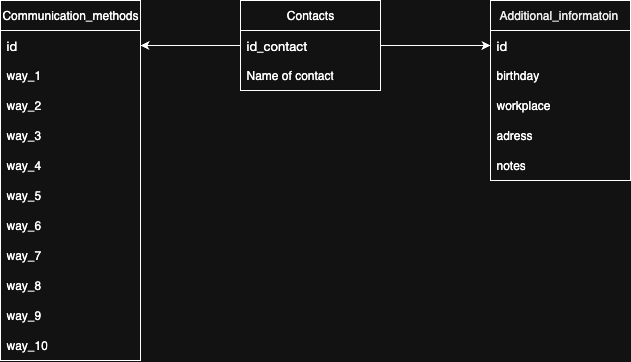

The diagram above was exported from draw.io. Its source (the exported page's mxGraphModel, read from the mxfile embedded in the PNG):
<mxGraphModel dx="930" dy="599" grid="1" gridSize="10" guides="1" tooltips="1" connect="1" arrows="1" fold="1" page="1" pageScale="1" pageWidth="827" pageHeight="1169" math="0" shadow="0">
  <root>
    <mxCell id="0" />
    <mxCell id="1" parent="0" />
    <mxCell id="4MfkwVOfk9QojG-RV3DM-1" value="Contacts" style="swimlane;fontStyle=0;childLayout=stackLayout;horizontal=1;startSize=30;horizontalStack=0;resizeParent=1;resizeParentMax=0;resizeLast=0;collapsible=1;marginBottom=0;whiteSpace=wrap;html=1;" parent="1" vertex="1">
      <mxGeometry x="340" y="150" width="140" height="90" as="geometry" />
    </mxCell>
    <mxCell id="4MfkwVOfk9QojG-RV3DM-2" value="&lt;p style=&quot;margin: 0px; font-variant-numeric: normal; font-variant-east-asian: normal; font-variant-alternates: normal; font-size-adjust: none; font-kerning: auto; font-optical-sizing: auto; font-feature-settings: normal; font-variation-settings: normal; font-variant-position: normal; font-variant-emoji: normal; font-stretch: normal; font-size: 13px; line-height: normal; font-family: &amp;quot;Helvetica Neue&amp;quot;;&quot; class=&quot;p1&quot;&gt;id_contact&lt;/p&gt;" style="text;strokeColor=none;fillColor=none;align=left;verticalAlign=middle;spacingLeft=4;spacingRight=4;overflow=hidden;points=[[0,0.5],[1,0.5]];portConstraint=eastwest;rotatable=0;whiteSpace=wrap;html=1;" parent="4MfkwVOfk9QojG-RV3DM-1" vertex="1">
      <mxGeometry y="30" width="140" height="30" as="geometry" />
    </mxCell>
    <mxCell id="4MfkwVOfk9QojG-RV3DM-3" value="Name of contact" style="text;strokeColor=none;fillColor=none;align=left;verticalAlign=middle;spacingLeft=4;spacingRight=4;overflow=hidden;points=[[0,0.5],[1,0.5]];portConstraint=eastwest;rotatable=0;whiteSpace=wrap;html=1;" parent="4MfkwVOfk9QojG-RV3DM-1" vertex="1">
      <mxGeometry y="60" width="140" height="30" as="geometry" />
    </mxCell>
    <mxCell id="4MfkwVOfk9QojG-RV3DM-13" value="&lt;div&gt;&lt;b id=&quot;docs-internal-guid-a5fa2c85-7fff-e935-405c-da888e97a0d8&quot; style=&quot;font-weight:normal;&quot;&gt;&lt;span style=&quot;font-family: Roboto, sans-serif; color: rgb(0, 0, 0); background-color: transparent; font-weight: 400; font-style: normal; font-variant: normal; text-decoration: none; vertical-align: baseline; white-space: pre-wrap;&quot;&gt;&lt;font&gt;Additional_informatoin &lt;/font&gt;&lt;/span&gt;&lt;/b&gt;&lt;br&gt;&lt;/div&gt;" style="swimlane;fontStyle=0;childLayout=stackLayout;horizontal=1;startSize=30;horizontalStack=0;resizeParent=1;resizeParentMax=0;resizeLast=0;collapsible=1;marginBottom=0;whiteSpace=wrap;html=1;" parent="1" vertex="1">
      <mxGeometry x="590" y="150" width="140" height="180" as="geometry" />
    </mxCell>
    <mxCell id="4MfkwVOfk9QojG-RV3DM-27" value="&lt;p style=&quot;margin: 0px; font-variant-numeric: normal; font-variant-east-asian: normal; font-variant-alternates: normal; font-size-adjust: none; font-kerning: auto; font-optical-sizing: auto; font-feature-settings: normal; font-variation-settings: normal; font-variant-position: normal; font-variant-emoji: normal; font-stretch: normal; font-size: 13px; line-height: normal; font-family: &amp;quot;Helvetica Neue&amp;quot;;&quot; class=&quot;p1&quot;&gt;id&lt;/p&gt;" style="text;strokeColor=none;fillColor=none;align=left;verticalAlign=middle;spacingLeft=4;spacingRight=4;overflow=hidden;points=[[0,0.5],[1,0.5]];portConstraint=eastwest;rotatable=0;whiteSpace=wrap;html=1;" parent="4MfkwVOfk9QojG-RV3DM-13" vertex="1">
      <mxGeometry y="30" width="140" height="30" as="geometry" />
    </mxCell>
    <mxCell id="4MfkwVOfk9QojG-RV3DM-14" value="birthday" style="text;strokeColor=none;fillColor=none;align=left;verticalAlign=middle;spacingLeft=4;spacingRight=4;overflow=hidden;points=[[0,0.5],[1,0.5]];portConstraint=eastwest;rotatable=0;whiteSpace=wrap;html=1;" parent="4MfkwVOfk9QojG-RV3DM-13" vertex="1">
      <mxGeometry y="60" width="140" height="30" as="geometry" />
    </mxCell>
    <mxCell id="4MfkwVOfk9QojG-RV3DM-15" value="workplace" style="text;strokeColor=none;fillColor=none;align=left;verticalAlign=middle;spacingLeft=4;spacingRight=4;overflow=hidden;points=[[0,0.5],[1,0.5]];portConstraint=eastwest;rotatable=0;whiteSpace=wrap;html=1;" parent="4MfkwVOfk9QojG-RV3DM-13" vertex="1">
      <mxGeometry y="90" width="140" height="30" as="geometry" />
    </mxCell>
    <mxCell id="4MfkwVOfk9QojG-RV3DM-16" value="adress" style="text;strokeColor=none;fillColor=none;align=left;verticalAlign=middle;spacingLeft=4;spacingRight=4;overflow=hidden;points=[[0,0.5],[1,0.5]];portConstraint=eastwest;rotatable=0;whiteSpace=wrap;html=1;" parent="4MfkwVOfk9QojG-RV3DM-13" vertex="1">
      <mxGeometry y="120" width="140" height="30" as="geometry" />
    </mxCell>
    <mxCell id="4MfkwVOfk9QojG-RV3DM-21" value="notes" style="text;strokeColor=none;fillColor=none;align=left;verticalAlign=middle;spacingLeft=4;spacingRight=4;overflow=hidden;points=[[0,0.5],[1,0.5]];portConstraint=eastwest;rotatable=0;whiteSpace=wrap;html=1;" parent="4MfkwVOfk9QojG-RV3DM-13" vertex="1">
      <mxGeometry y="150" width="140" height="30" as="geometry" />
    </mxCell>
    <mxCell id="4MfkwVOfk9QojG-RV3DM-17" value="Communication_methods" style="swimlane;fontStyle=0;childLayout=stackLayout;horizontal=1;startSize=30;horizontalStack=0;resizeParent=1;resizeParentMax=0;resizeLast=0;collapsible=1;marginBottom=0;whiteSpace=wrap;html=1;" parent="1" vertex="1">
      <mxGeometry x="100" y="150" width="140" height="360" as="geometry" />
    </mxCell>
    <mxCell id="4MfkwVOfk9QojG-RV3DM-19" value="&lt;p style=&quot;margin: 0px; font-variant-numeric: normal; font-variant-east-asian: normal; font-variant-alternates: normal; font-size-adjust: none; font-kerning: auto; font-optical-sizing: auto; font-feature-settings: normal; font-variation-settings: normal; font-variant-position: normal; font-variant-emoji: normal; font-stretch: normal; font-size: 13px; line-height: normal; font-family: &amp;quot;Helvetica Neue&amp;quot;;&quot; class=&quot;p1&quot;&gt;id&lt;/p&gt;" style="text;strokeColor=none;fillColor=none;align=left;verticalAlign=middle;spacingLeft=4;spacingRight=4;overflow=hidden;points=[[0,0.5],[1,0.5]];portConstraint=eastwest;rotatable=0;whiteSpace=wrap;html=1;" parent="4MfkwVOfk9QojG-RV3DM-17" vertex="1">
      <mxGeometry y="30" width="140" height="30" as="geometry" />
    </mxCell>
    <mxCell id="4MfkwVOfk9QojG-RV3DM-20" value="way_1" style="text;strokeColor=none;fillColor=none;align=left;verticalAlign=middle;spacingLeft=4;spacingRight=4;overflow=hidden;points=[[0,0.5],[1,0.5]];portConstraint=eastwest;rotatable=0;whiteSpace=wrap;html=1;" parent="4MfkwVOfk9QojG-RV3DM-17" vertex="1">
      <mxGeometry y="60" width="140" height="30" as="geometry" />
    </mxCell>
    <mxCell id="4MfkwVOfk9QojG-RV3DM-30" value="way_2" style="text;strokeColor=none;fillColor=none;align=left;verticalAlign=middle;spacingLeft=4;spacingRight=4;overflow=hidden;points=[[0,0.5],[1,0.5]];portConstraint=eastwest;rotatable=0;whiteSpace=wrap;html=1;" parent="4MfkwVOfk9QojG-RV3DM-17" vertex="1">
      <mxGeometry y="90" width="140" height="30" as="geometry" />
    </mxCell>
    <mxCell id="4MfkwVOfk9QojG-RV3DM-31" value="way_3" style="text;strokeColor=none;fillColor=none;align=left;verticalAlign=middle;spacingLeft=4;spacingRight=4;overflow=hidden;points=[[0,0.5],[1,0.5]];portConstraint=eastwest;rotatable=0;whiteSpace=wrap;html=1;" parent="4MfkwVOfk9QojG-RV3DM-17" vertex="1">
      <mxGeometry y="120" width="140" height="30" as="geometry" />
    </mxCell>
    <mxCell id="4MfkwVOfk9QojG-RV3DM-39" value="way_4" style="text;strokeColor=none;fillColor=none;align=left;verticalAlign=middle;spacingLeft=4;spacingRight=4;overflow=hidden;points=[[0,0.5],[1,0.5]];portConstraint=eastwest;rotatable=0;whiteSpace=wrap;html=1;" parent="4MfkwVOfk9QojG-RV3DM-17" vertex="1">
      <mxGeometry y="150" width="140" height="30" as="geometry" />
    </mxCell>
    <mxCell id="4MfkwVOfk9QojG-RV3DM-40" value="way_5" style="text;strokeColor=none;fillColor=none;align=left;verticalAlign=middle;spacingLeft=4;spacingRight=4;overflow=hidden;points=[[0,0.5],[1,0.5]];portConstraint=eastwest;rotatable=0;whiteSpace=wrap;html=1;" parent="4MfkwVOfk9QojG-RV3DM-17" vertex="1">
      <mxGeometry y="180" width="140" height="30" as="geometry" />
    </mxCell>
    <mxCell id="4MfkwVOfk9QojG-RV3DM-41" value="way_6" style="text;strokeColor=none;fillColor=none;align=left;verticalAlign=middle;spacingLeft=4;spacingRight=4;overflow=hidden;points=[[0,0.5],[1,0.5]];portConstraint=eastwest;rotatable=0;whiteSpace=wrap;html=1;" parent="4MfkwVOfk9QojG-RV3DM-17" vertex="1">
      <mxGeometry y="210" width="140" height="30" as="geometry" />
    </mxCell>
    <mxCell id="4MfkwVOfk9QojG-RV3DM-42" value="way_7" style="text;strokeColor=none;fillColor=none;align=left;verticalAlign=middle;spacingLeft=4;spacingRight=4;overflow=hidden;points=[[0,0.5],[1,0.5]];portConstraint=eastwest;rotatable=0;whiteSpace=wrap;html=1;" parent="4MfkwVOfk9QojG-RV3DM-17" vertex="1">
      <mxGeometry y="240" width="140" height="30" as="geometry" />
    </mxCell>
    <mxCell id="4MfkwVOfk9QojG-RV3DM-43" value="way_8" style="text;strokeColor=none;fillColor=none;align=left;verticalAlign=middle;spacingLeft=4;spacingRight=4;overflow=hidden;points=[[0,0.5],[1,0.5]];portConstraint=eastwest;rotatable=0;whiteSpace=wrap;html=1;" parent="4MfkwVOfk9QojG-RV3DM-17" vertex="1">
      <mxGeometry y="270" width="140" height="30" as="geometry" />
    </mxCell>
    <mxCell id="4MfkwVOfk9QojG-RV3DM-44" value="way_9" style="text;strokeColor=none;fillColor=none;align=left;verticalAlign=middle;spacingLeft=4;spacingRight=4;overflow=hidden;points=[[0,0.5],[1,0.5]];portConstraint=eastwest;rotatable=0;whiteSpace=wrap;html=1;" parent="4MfkwVOfk9QojG-RV3DM-17" vertex="1">
      <mxGeometry y="300" width="140" height="30" as="geometry" />
    </mxCell>
    <mxCell id="4MfkwVOfk9QojG-RV3DM-45" value="way_10" style="text;strokeColor=none;fillColor=none;align=left;verticalAlign=middle;spacingLeft=4;spacingRight=4;overflow=hidden;points=[[0,0.5],[1,0.5]];portConstraint=eastwest;rotatable=0;whiteSpace=wrap;html=1;" parent="4MfkwVOfk9QojG-RV3DM-17" vertex="1">
      <mxGeometry y="330" width="140" height="30" as="geometry" />
    </mxCell>
    <mxCell id="4MfkwVOfk9QojG-RV3DM-58" value="" style="endArrow=classic;html=1;rounded=0;entryX=0;entryY=0.5;entryDx=0;entryDy=0;exitX=1;exitY=0.5;exitDx=0;exitDy=0;" parent="1" source="4MfkwVOfk9QojG-RV3DM-2" target="4MfkwVOfk9QojG-RV3DM-27" edge="1">
      <mxGeometry width="50" height="50" relative="1" as="geometry">
        <mxPoint x="340" y="410" as="sourcePoint" />
        <mxPoint x="390" y="360" as="targetPoint" />
      </mxGeometry>
    </mxCell>
    <mxCell id="4MfkwVOfk9QojG-RV3DM-59" value="" style="endArrow=classic;html=1;rounded=0;entryX=1;entryY=0.5;entryDx=0;entryDy=0;exitX=0;exitY=0.5;exitDx=0;exitDy=0;" parent="1" source="4MfkwVOfk9QojG-RV3DM-2" target="4MfkwVOfk9QojG-RV3DM-19" edge="1">
      <mxGeometry width="50" height="50" relative="1" as="geometry">
        <mxPoint x="330" y="390" as="sourcePoint" />
        <mxPoint x="380" y="340" as="targetPoint" />
      </mxGeometry>
    </mxCell>
  </root>
</mxGraphModel>